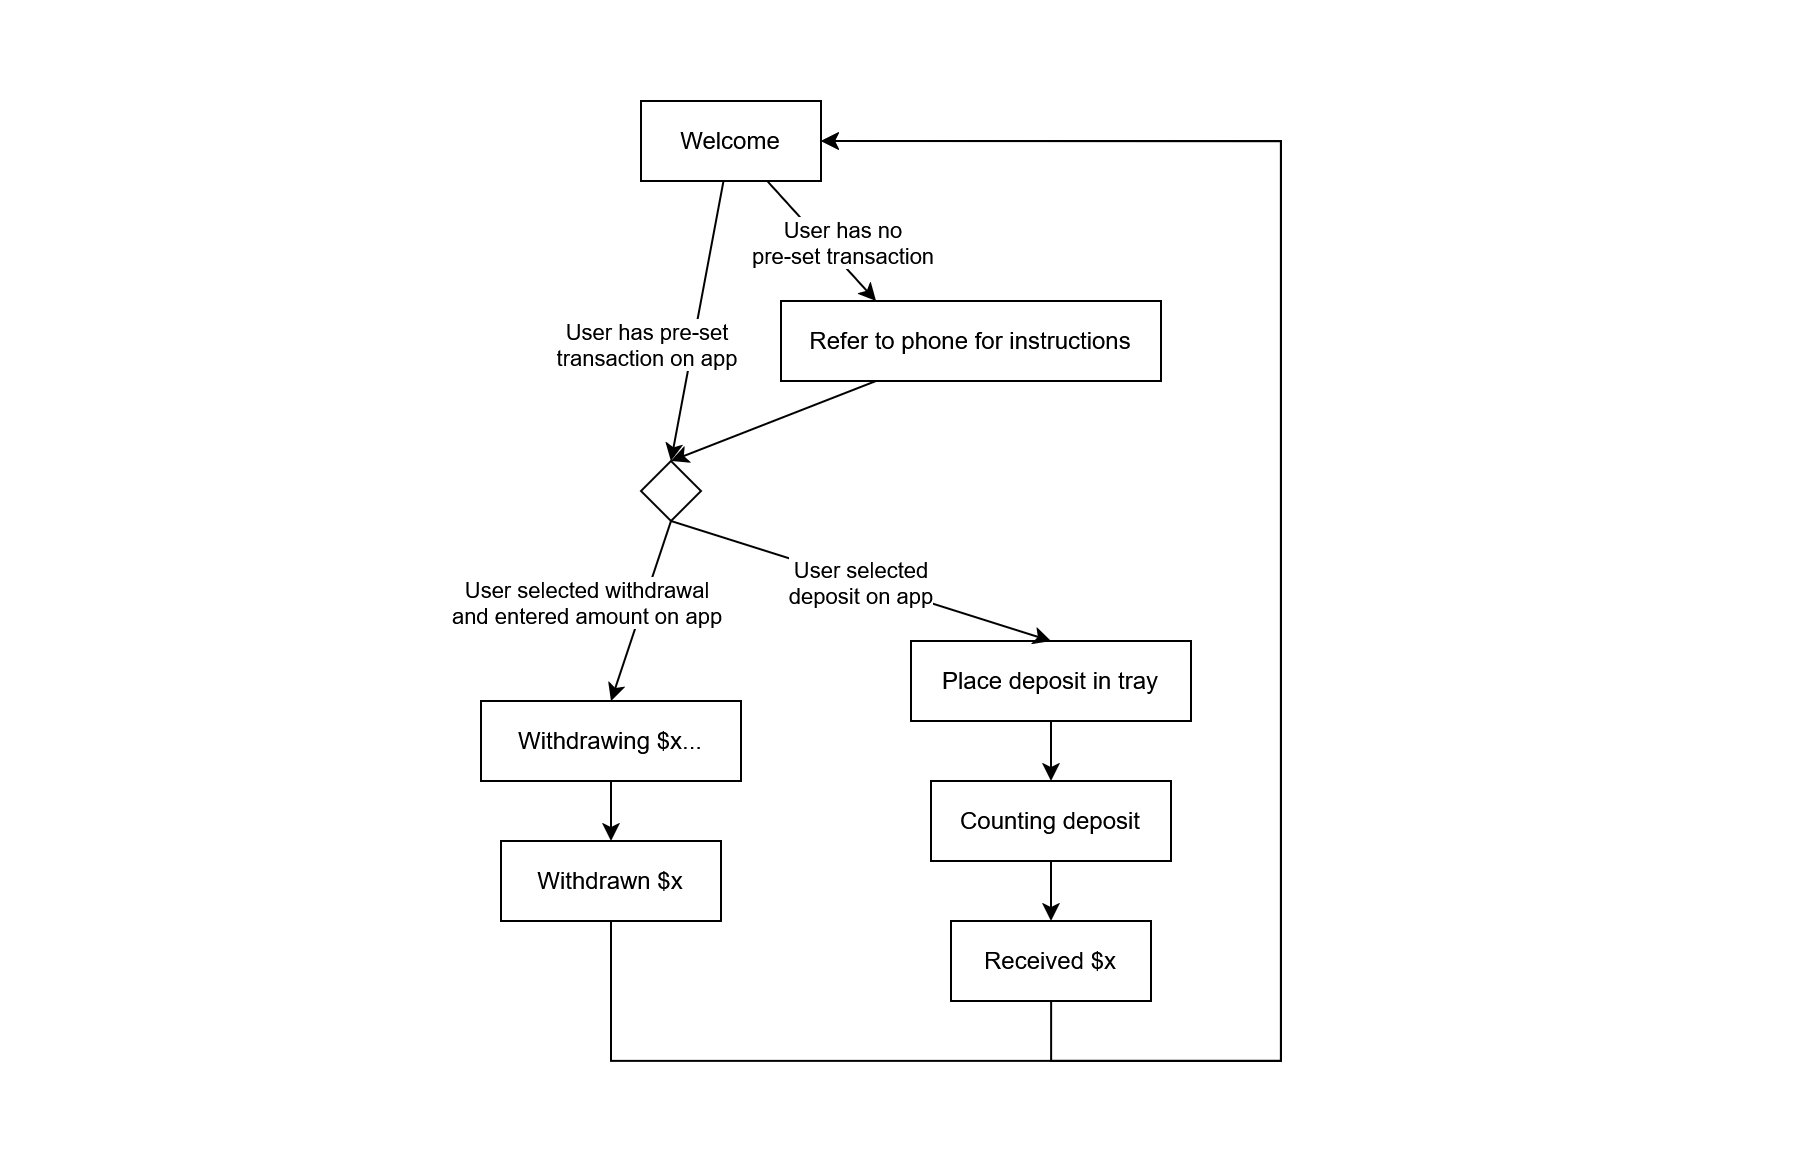

The diagram above was exported from draw.io. Its source (the exported page's mxGraphModel, read from the mxfile embedded in the PNG):
<mxGraphModel dx="1930" dy="817" grid="1" gridSize="10" guides="1" tooltips="1" connect="1" arrows="1" fold="1" page="1" pageScale="1" pageWidth="850" pageHeight="1100" math="0" shadow="0">
  <root>
    <mxCell id="0" />
    <mxCell id="1" parent="0" />
    <mxCell id="TAj3FzbScLFAk-bf3t3Q-1" parent="1" style="rounded=0;whiteSpace=wrap;html=1;fillColor=none;strokeColor=none;" value="" vertex="1">
      <mxGeometry height="580" width="910" x="-30" y="100" as="geometry" />
    </mxCell>
    <mxCell id="eZ7bFRQD_7g35oDoGVWs-3" edge="1" parent="1" source="eZ7bFRQD_7g35oDoGVWs-1" style="rounded=0;orthogonalLoop=1;jettySize=auto;html=1;entryX=0.25;entryY=0;entryDx=0;entryDy=0;" target="eZ7bFRQD_7g35oDoGVWs-2" value="">
      <mxGeometry relative="1" as="geometry" />
    </mxCell>
    <mxCell id="eZ7bFRQD_7g35oDoGVWs-4" connectable="0" parent="eZ7bFRQD_7g35oDoGVWs-3" style="edgeLabel;html=1;align=center;verticalAlign=middle;resizable=0;points=[];rounded=0;" value="&lt;div&gt;User has no&lt;/div&gt;&lt;div&gt;pre-set transaction&lt;/div&gt;" vertex="1">
      <mxGeometry relative="1" x="-0.1976" as="geometry">
        <mxPoint x="15" y="6" as="offset" />
      </mxGeometry>
    </mxCell>
    <mxCell id="eZ7bFRQD_7g35oDoGVWs-6" edge="1" parent="1" source="eZ7bFRQD_7g35oDoGVWs-1" style="orthogonalLoop=1;jettySize=auto;html=1;rounded=0;entryX=0.5;entryY=0;entryDx=0;entryDy=0;" target="eZ7bFRQD_7g35oDoGVWs-8" value="">
      <mxGeometry relative="1" as="geometry">
        <mxPoint x="213.46153846153834" y="290" as="targetPoint" />
      </mxGeometry>
    </mxCell>
    <mxCell id="eZ7bFRQD_7g35oDoGVWs-7" connectable="0" parent="eZ7bFRQD_7g35oDoGVWs-6" style="edgeLabel;html=1;align=center;verticalAlign=middle;resizable=0;points=[];rounded=0;" value="&lt;div&gt;User has pre-set&lt;/div&gt;&lt;div&gt;transaction on app&lt;/div&gt;" vertex="1">
      <mxGeometry relative="1" x="0.1666" y="-1" as="geometry">
        <mxPoint x="-22" as="offset" />
      </mxGeometry>
    </mxCell>
    <mxCell id="eZ7bFRQD_7g35oDoGVWs-1" parent="1" style="rounded=0;whiteSpace=wrap;html=1;" value="Welcome" vertex="1">
      <mxGeometry height="40" width="90" x="290" y="150" as="geometry" />
    </mxCell>
    <mxCell id="eZ7bFRQD_7g35oDoGVWs-9" edge="1" parent="1" source="eZ7bFRQD_7g35oDoGVWs-2" style="orthogonalLoop=1;jettySize=auto;html=1;exitX=0.25;exitY=1;exitDx=0;exitDy=0;entryX=0.5;entryY=0;entryDx=0;entryDy=0;rounded=0;" target="eZ7bFRQD_7g35oDoGVWs-8">
      <mxGeometry relative="1" as="geometry" />
    </mxCell>
    <mxCell id="eZ7bFRQD_7g35oDoGVWs-2" parent="1" style="rounded=0;whiteSpace=wrap;html=1;" value="Refer to phone for instructions" vertex="1">
      <mxGeometry height="40" width="190" x="360" y="250" as="geometry" />
    </mxCell>
    <mxCell id="eZ7bFRQD_7g35oDoGVWs-8" parent="1" style="rhombus;whiteSpace=wrap;html=1;rounded=0;" value="" vertex="1">
      <mxGeometry height="30" width="30" x="290" y="330" as="geometry" />
    </mxCell>
    <mxCell id="eZ7bFRQD_7g35oDoGVWs-11" edge="1" parent="1" source="eZ7bFRQD_7g35oDoGVWs-8" style="orthogonalLoop=1;jettySize=auto;html=1;exitX=0.5;exitY=1;exitDx=0;exitDy=0;entryX=0.5;entryY=0;entryDx=0;entryDy=0;rounded=0;" target="eZ7bFRQD_7g35oDoGVWs-12">
      <mxGeometry relative="1" as="geometry">
        <mxPoint x="483" y="330" as="sourcePoint" />
        <mxPoint x="360" y="365" as="targetPoint" />
      </mxGeometry>
    </mxCell>
    <mxCell id="eZ7bFRQD_7g35oDoGVWs-21" connectable="0" parent="eZ7bFRQD_7g35oDoGVWs-11" style="edgeLabel;html=1;align=center;verticalAlign=middle;resizable=0;points=[];rounded=0;" value="&lt;div&gt;User selected withdrawal&lt;/div&gt;&lt;div&gt;and entered amount on app&lt;/div&gt;" vertex="1">
      <mxGeometry relative="1" x="-0.3378" y="4" as="geometry">
        <mxPoint x="-36" y="9" as="offset" />
      </mxGeometry>
    </mxCell>
    <mxCell id="eZ7bFRQD_7g35oDoGVWs-12" parent="1" style="rounded=0;whiteSpace=wrap;html=1;" value="Withdrawing $x..." vertex="1">
      <mxGeometry height="40" width="130" x="210" y="450" as="geometry" />
    </mxCell>
    <mxCell id="eZ7bFRQD_7g35oDoGVWs-15" edge="1" parent="1" source="eZ7bFRQD_7g35oDoGVWs-13" style="orthogonalLoop=1;jettySize=auto;html=1;entryX=0.5;entryY=0;entryDx=0;entryDy=0;rounded=0;" target="eZ7bFRQD_7g35oDoGVWs-14" value="">
      <mxGeometry relative="1" as="geometry">
        <mxPoint x="420" y="480" as="targetPoint" />
      </mxGeometry>
    </mxCell>
    <mxCell id="eZ7bFRQD_7g35oDoGVWs-13" parent="1" style="rounded=0;whiteSpace=wrap;html=1;" value="Place deposit in tray" vertex="1">
      <mxGeometry height="40" width="140" x="425" y="420" as="geometry" />
    </mxCell>
    <mxCell id="eZ7bFRQD_7g35oDoGVWs-14" parent="1" style="rounded=0;whiteSpace=wrap;html=1;" value="Counting deposit" vertex="1">
      <mxGeometry height="40" width="120" x="435" y="490" as="geometry" />
    </mxCell>
    <mxCell id="eZ7bFRQD_7g35oDoGVWs-25" edge="1" parent="1" source="eZ7bFRQD_7g35oDoGVWs-16" style="edgeStyle=orthogonalEdgeStyle;orthogonalLoop=1;jettySize=auto;html=1;entryX=1;entryY=0.5;entryDx=0;entryDy=0;rounded=0;" target="eZ7bFRQD_7g35oDoGVWs-1">
      <mxGeometry relative="1" as="geometry">
        <Array as="points">
          <mxPoint x="275" y="630" />
          <mxPoint x="610" y="630" />
          <mxPoint x="610" y="170" />
        </Array>
      </mxGeometry>
    </mxCell>
    <mxCell id="eZ7bFRQD_7g35oDoGVWs-16" parent="1" style="rounded=0;whiteSpace=wrap;html=1;" value="Withdrawn $x" vertex="1">
      <mxGeometry height="40" width="110" x="220" y="520" as="geometry" />
    </mxCell>
    <mxCell id="eZ7bFRQD_7g35oDoGVWs-17" edge="1" parent="1" source="eZ7bFRQD_7g35oDoGVWs-12" style="orthogonalLoop=1;jettySize=auto;html=1;exitX=0.5;exitY=1;exitDx=0;exitDy=0;rounded=0;" target="eZ7bFRQD_7g35oDoGVWs-16" value="">
      <mxGeometry relative="1" as="geometry">
        <mxPoint x="420" y="500" as="sourcePoint" />
        <mxPoint x="420" y="530" as="targetPoint" />
      </mxGeometry>
    </mxCell>
    <mxCell id="eZ7bFRQD_7g35oDoGVWs-24" edge="1" parent="1" source="eZ7bFRQD_7g35oDoGVWs-18" style="edgeStyle=orthogonalEdgeStyle;orthogonalLoop=1;jettySize=auto;html=1;entryX=1;entryY=0.5;entryDx=0;entryDy=0;rounded=0;" target="eZ7bFRQD_7g35oDoGVWs-1">
      <mxGeometry relative="1" as="geometry">
        <Array as="points">
          <mxPoint x="495" y="630" />
          <mxPoint x="610" y="630" />
          <mxPoint x="610" y="170" />
        </Array>
      </mxGeometry>
    </mxCell>
    <mxCell id="eZ7bFRQD_7g35oDoGVWs-18" parent="1" style="rounded=0;whiteSpace=wrap;html=1;" value="Received $x" vertex="1">
      <mxGeometry height="40" width="100" x="445" y="560" as="geometry" />
    </mxCell>
    <mxCell id="eZ7bFRQD_7g35oDoGVWs-19" edge="1" parent="1" source="eZ7bFRQD_7g35oDoGVWs-14" style="orthogonalLoop=1;jettySize=auto;html=1;exitX=0.5;exitY=1;exitDx=0;exitDy=0;entryX=0.5;entryY=0;entryDx=0;entryDy=0;rounded=0;" target="eZ7bFRQD_7g35oDoGVWs-18" value="">
      <mxGeometry relative="1" as="geometry">
        <mxPoint x="420" y="470" as="sourcePoint" />
        <mxPoint x="420" y="500" as="targetPoint" />
      </mxGeometry>
    </mxCell>
    <mxCell id="eZ7bFRQD_7g35oDoGVWs-20" edge="1" parent="1" style="orthogonalLoop=1;jettySize=auto;html=1;exitX=0.5;exitY=1;exitDx=0;exitDy=0;entryX=0.5;entryY=0;entryDx=0;entryDy=0;rounded=0;">
      <mxGeometry relative="1" as="geometry">
        <mxPoint x="305" y="359.9999999999999" as="sourcePoint" />
        <mxPoint x="495" y="420" as="targetPoint" />
      </mxGeometry>
    </mxCell>
    <mxCell id="eZ7bFRQD_7g35oDoGVWs-23" connectable="0" parent="eZ7bFRQD_7g35oDoGVWs-20" style="edgeLabel;html=1;align=center;verticalAlign=middle;resizable=0;points=[];rounded=0;" value="&lt;div&gt;User selected&lt;/div&gt;&lt;div&gt;deposit on app&lt;/div&gt;" vertex="1">
      <mxGeometry relative="1" x="-0.2456" y="-2" as="geometry">
        <mxPoint x="24" y="6" as="offset" />
      </mxGeometry>
    </mxCell>
  </root>
</mxGraphModel>